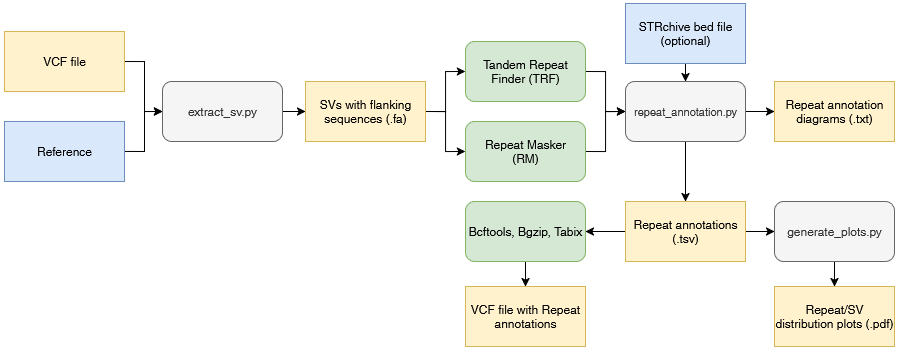

The diagram above was exported from draw.io. Its source (the exported page's mxGraphModel, read from the mxfile embedded in the PNG):
<mxGraphModel dx="1678" dy="916" grid="0" gridSize="10" guides="1" tooltips="1" connect="1" arrows="1" fold="1" page="1" pageScale="1" pageWidth="900" pageHeight="350" math="0" shadow="0">
  <root>
    <mxCell id="0" />
    <mxCell id="1" parent="0" />
    <mxCell id="E86hCbL9fdfQyyCyGoBh-1" style="edgeStyle=orthogonalEdgeStyle;rounded=0;orthogonalLoop=1;jettySize=auto;html=1;exitX=1;exitY=0.5;exitDx=0;exitDy=0;entryX=0;entryY=0.5;entryDx=0;entryDy=0;" parent="1" source="1SXGl6WLh1-diMEeUYXc-1" target="1SXGl6WLh1-diMEeUYXc-3" edge="1">
      <mxGeometry relative="1" as="geometry" />
    </mxCell>
    <mxCell id="1SXGl6WLh1-diMEeUYXc-1" value="VCF file" style="rounded=0;whiteSpace=wrap;html=1;fillColor=#fff2cc;strokeColor=#d6b656;" parent="1" vertex="1">
      <mxGeometry x="4" y="31" width="120" height="60" as="geometry" />
    </mxCell>
    <mxCell id="E86hCbL9fdfQyyCyGoBh-2" style="edgeStyle=orthogonalEdgeStyle;rounded=0;orthogonalLoop=1;jettySize=auto;html=1;exitX=1;exitY=0.5;exitDx=0;exitDy=0;" parent="1" source="1SXGl6WLh1-diMEeUYXc-2" target="1SXGl6WLh1-diMEeUYXc-3" edge="1">
      <mxGeometry relative="1" as="geometry" />
    </mxCell>
    <mxCell id="1SXGl6WLh1-diMEeUYXc-2" value="&lt;div&gt;Reference&lt;/div&gt;" style="rounded=0;whiteSpace=wrap;html=1;fillColor=#dae8fc;strokeColor=#6c8ebf;" parent="1" vertex="1">
      <mxGeometry x="4" y="121" width="120" height="60" as="geometry" />
    </mxCell>
    <mxCell id="E86hCbL9fdfQyyCyGoBh-3" style="edgeStyle=orthogonalEdgeStyle;rounded=0;orthogonalLoop=1;jettySize=auto;html=1;exitX=1;exitY=0.5;exitDx=0;exitDy=0;entryX=0;entryY=0.5;entryDx=0;entryDy=0;" parent="1" source="1SXGl6WLh1-diMEeUYXc-3" target="1SXGl6WLh1-diMEeUYXc-6" edge="1">
      <mxGeometry relative="1" as="geometry" />
    </mxCell>
    <mxCell id="1SXGl6WLh1-diMEeUYXc-3" value="extract_sv.py" style="rounded=1;whiteSpace=wrap;html=1;fillColor=#f5f5f5;strokeColor=#666666;fontColor=#333333;" parent="1" vertex="1">
      <mxGeometry x="162" y="81" width="120" height="60" as="geometry" />
    </mxCell>
    <mxCell id="E86hCbL9fdfQyyCyGoBh-6" style="edgeStyle=orthogonalEdgeStyle;rounded=0;orthogonalLoop=1;jettySize=auto;html=1;exitX=1;exitY=0.5;exitDx=0;exitDy=0;entryX=0;entryY=0.5;entryDx=0;entryDy=0;" parent="1" source="1SXGl6WLh1-diMEeUYXc-6" target="1SXGl6WLh1-diMEeUYXc-7" edge="1">
      <mxGeometry relative="1" as="geometry" />
    </mxCell>
    <mxCell id="E86hCbL9fdfQyyCyGoBh-7" style="edgeStyle=orthogonalEdgeStyle;rounded=0;orthogonalLoop=1;jettySize=auto;html=1;exitX=1;exitY=0.5;exitDx=0;exitDy=0;entryX=0;entryY=0.5;entryDx=0;entryDy=0;" parent="1" source="1SXGl6WLh1-diMEeUYXc-6" target="1SXGl6WLh1-diMEeUYXc-8" edge="1">
      <mxGeometry relative="1" as="geometry" />
    </mxCell>
    <mxCell id="1SXGl6WLh1-diMEeUYXc-6" value="&lt;div&gt;SVs with flanking&lt;/div&gt;&lt;div&gt;sequences (.fa)&lt;/div&gt;" style="rounded=0;whiteSpace=wrap;html=1;fillColor=#fff2cc;strokeColor=#d6b656;" parent="1" vertex="1">
      <mxGeometry x="305" y="81" width="120" height="60" as="geometry" />
    </mxCell>
    <mxCell id="E86hCbL9fdfQyyCyGoBh-5" style="edgeStyle=orthogonalEdgeStyle;rounded=0;orthogonalLoop=1;jettySize=auto;html=1;exitX=1;exitY=0.5;exitDx=0;exitDy=0;" parent="1" source="1SXGl6WLh1-diMEeUYXc-7" target="1SXGl6WLh1-diMEeUYXc-9" edge="1">
      <mxGeometry relative="1" as="geometry" />
    </mxCell>
    <mxCell id="1SXGl6WLh1-diMEeUYXc-7" value="Tandem Repeat Finder (TRF)" style="rounded=1;whiteSpace=wrap;html=1;fillColor=#d5e8d4;strokeColor=#82b366;" parent="1" vertex="1">
      <mxGeometry x="465" y="41" width="120" height="60" as="geometry" />
    </mxCell>
    <mxCell id="E86hCbL9fdfQyyCyGoBh-4" style="edgeStyle=orthogonalEdgeStyle;rounded=0;orthogonalLoop=1;jettySize=auto;html=1;exitX=1;exitY=0.5;exitDx=0;exitDy=0;entryX=0;entryY=0.5;entryDx=0;entryDy=0;" parent="1" source="1SXGl6WLh1-diMEeUYXc-8" target="1SXGl6WLh1-diMEeUYXc-9" edge="1">
      <mxGeometry relative="1" as="geometry" />
    </mxCell>
    <mxCell id="1SXGl6WLh1-diMEeUYXc-8" value="&lt;div&gt;Repeat Masker&lt;/div&gt;&lt;div&gt;(RM)&lt;/div&gt;" style="rounded=1;whiteSpace=wrap;html=1;fillColor=#d5e8d4;strokeColor=#82b366;" parent="1" vertex="1">
      <mxGeometry x="465" y="121" width="120" height="60" as="geometry" />
    </mxCell>
    <mxCell id="E86hCbL9fdfQyyCyGoBh-15" value="" style="edgeStyle=orthogonalEdgeStyle;rounded=0;orthogonalLoop=1;jettySize=auto;html=1;" parent="1" source="1SXGl6WLh1-diMEeUYXc-9" target="E86hCbL9fdfQyyCyGoBh-14" edge="1">
      <mxGeometry relative="1" as="geometry" />
    </mxCell>
    <mxCell id="E86hCbL9fdfQyyCyGoBh-16" value="" style="edgeStyle=orthogonalEdgeStyle;rounded=0;orthogonalLoop=1;jettySize=auto;html=1;" parent="1" source="1SXGl6WLh1-diMEeUYXc-9" target="E86hCbL9fdfQyyCyGoBh-11" edge="1">
      <mxGeometry relative="1" as="geometry" />
    </mxCell>
    <mxCell id="1SXGl6WLh1-diMEeUYXc-9" value="&lt;font style=&quot;font-size: 11px;&quot;&gt;repeat_annotation.py&lt;/font&gt;" style="rounded=1;whiteSpace=wrap;html=1;fillColor=#f5f5f5;strokeColor=#666666;fontColor=#333333;" parent="1" vertex="1">
      <mxGeometry x="625" y="81" width="120" height="60" as="geometry" />
    </mxCell>
    <mxCell id="E86hCbL9fdfQyyCyGoBh-20" value="" style="edgeStyle=orthogonalEdgeStyle;rounded=0;orthogonalLoop=1;jettySize=auto;html=1;" parent="1" source="E86hCbL9fdfQyyCyGoBh-9" target="E86hCbL9fdfQyyCyGoBh-13" edge="1">
      <mxGeometry relative="1" as="geometry" />
    </mxCell>
    <mxCell id="E86hCbL9fdfQyyCyGoBh-9" value="generate_plots.py" style="rounded=1;whiteSpace=wrap;html=1;fillColor=#f5f5f5;strokeColor=#666666;fontColor=#333333;" parent="1" vertex="1">
      <mxGeometry x="774" y="201" width="120" height="60" as="geometry" />
    </mxCell>
    <mxCell id="E86hCbL9fdfQyyCyGoBh-10" value="VCF file with Repeat annotations" style="rounded=0;whiteSpace=wrap;html=1;fillColor=#fff2cc;strokeColor=#d6b656;" parent="1" vertex="1">
      <mxGeometry x="465" y="286" width="120" height="60" as="geometry" />
    </mxCell>
    <mxCell id="E86hCbL9fdfQyyCyGoBh-17" value="" style="edgeStyle=orthogonalEdgeStyle;rounded=0;orthogonalLoop=1;jettySize=auto;html=1;" parent="1" source="E86hCbL9fdfQyyCyGoBh-11" target="E86hCbL9fdfQyyCyGoBh-12" edge="1">
      <mxGeometry relative="1" as="geometry" />
    </mxCell>
    <mxCell id="E86hCbL9fdfQyyCyGoBh-19" value="" style="edgeStyle=orthogonalEdgeStyle;rounded=0;orthogonalLoop=1;jettySize=auto;html=1;" parent="1" source="E86hCbL9fdfQyyCyGoBh-11" target="E86hCbL9fdfQyyCyGoBh-9" edge="1">
      <mxGeometry relative="1" as="geometry" />
    </mxCell>
    <mxCell id="E86hCbL9fdfQyyCyGoBh-11" value="Repeat annotations (.tsv)" style="rounded=0;whiteSpace=wrap;html=1;fillColor=#fff2cc;strokeColor=#d6b656;" parent="1" vertex="1">
      <mxGeometry x="625" y="201" width="120" height="60" as="geometry" />
    </mxCell>
    <mxCell id="E86hCbL9fdfQyyCyGoBh-18" value="" style="edgeStyle=orthogonalEdgeStyle;rounded=0;orthogonalLoop=1;jettySize=auto;html=1;" parent="1" source="E86hCbL9fdfQyyCyGoBh-12" target="E86hCbL9fdfQyyCyGoBh-10" edge="1">
      <mxGeometry relative="1" as="geometry" />
    </mxCell>
    <mxCell id="E86hCbL9fdfQyyCyGoBh-12" value="Bcftools, Bgzip, Tabix" style="rounded=1;whiteSpace=wrap;html=1;fillColor=#d5e8d4;strokeColor=#82b366;" parent="1" vertex="1">
      <mxGeometry x="465" y="201" width="120" height="60" as="geometry" />
    </mxCell>
    <mxCell id="E86hCbL9fdfQyyCyGoBh-13" value="Repeat/SV distribution plots (.pdf)" style="rounded=0;whiteSpace=wrap;html=1;fillColor=#fff2cc;strokeColor=#d6b656;" parent="1" vertex="1">
      <mxGeometry x="774" y="286" width="120" height="60" as="geometry" />
    </mxCell>
    <mxCell id="E86hCbL9fdfQyyCyGoBh-14" value="Repeat annotation diagrams (.txt)" style="rounded=0;whiteSpace=wrap;html=1;fillColor=#fff2cc;strokeColor=#d6b656;" parent="1" vertex="1">
      <mxGeometry x="774" y="81" width="120" height="60" as="geometry" />
    </mxCell>
    <mxCell id="sSaXmMPuxVvLuGmWNHFk-1" style="edgeStyle=orthogonalEdgeStyle;rounded=0;orthogonalLoop=1;jettySize=auto;html=1;exitX=0.5;exitY=1;exitDx=0;exitDy=0;entryX=0.5;entryY=0;entryDx=0;entryDy=0;" edge="1" parent="1" source="gy6uGCVCj7jAo132YXwm-1" target="1SXGl6WLh1-diMEeUYXc-9">
      <mxGeometry relative="1" as="geometry" />
    </mxCell>
    <mxCell id="gy6uGCVCj7jAo132YXwm-1" value="STRchive bed file (optional)" style="rounded=0;whiteSpace=wrap;html=1;fillColor=#dae8fc;strokeColor=#6c8ebf;" parent="1" vertex="1">
      <mxGeometry x="625" y="3" width="120" height="60" as="geometry" />
    </mxCell>
  </root>
</mxGraphModel>